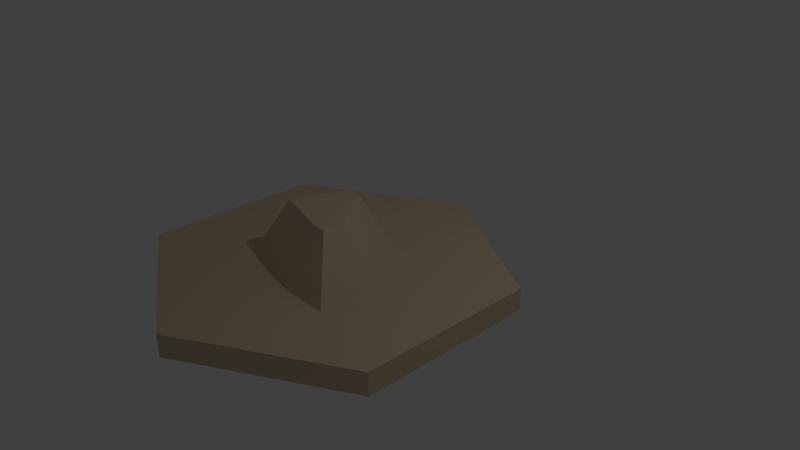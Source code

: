 # Source: mountain1.blend  (saved by Blender 2.78.0; exported with 4.5.12 LTS)
import bpy
from mathutils import Matrix  # noqa: F401  (used for matrix-valued properties, if any)

bpy.ops.wm.read_factory_settings(use_empty=True)
scene = bpy.context.scene
scene.name = 'Scene'

# ---- collections
col_collection_1 = bpy.data.collections.new('Collection 1'); scene.collection.children.link(col_collection_1)

# ---- materials (node trees are filled in below, after node groups)
mat_wood_001 = bpy.data.materials.new('Wood.001')
mat_wood_001.alpha_threshold = 0.0
mat_wood_001.use_transparent_shadow = False
mat_wood_001.diffuse_color = (0.6667, 0.5451, 0.3569, 1.0)
mat_wood_001.specular_color = (0.33, 0.33, 0.33)
mat_wood_001.roughness = 0.5
mat_wood_001.specular_intensity = 1.0
mat_wood_002 = bpy.data.materials.new('Wood.002')
mat_wood_002.alpha_threshold = 0.0
mat_wood_002.use_transparent_shadow = False
mat_wood_002.diffuse_color = (0.6667, 0.5451, 0.3569, 1.0)
mat_wood_002.specular_color = (0.33, 0.33, 0.33)
mat_wood_002.roughness = 0.5
mat_wood_002.specular_intensity = 1.0
mat_leafs = bpy.data.materials.new('Leafs')
mat_leafs.alpha_threshold = 0.0
mat_leafs.use_transparent_shadow = False
mat_leafs.diffuse_color = (0.2706, 0.4078, 0.4, 1.0)
mat_leafs.specular_color = (0.33, 0.33, 0.33)
mat_leafs.roughness = 0.5
mat_leafs.specular_intensity = 1.0

# ---- material node trees

# ---- world
world_world = bpy.data.worlds.new('World'); scene.world = world_world
world_world.color = (0.05088, 0.05088, 0.05088)
world_world.use_sun_shadow = False
world_world.sun_shadow_jitter_overblur = 0.0
world_world.cycles.sampling_method = 'MANUAL'

# ---- cameras
cam_camera = bpy.data.cameras.new('Camera')
cam_camera.clip_end = 100.0
cam_camera.lens = 35.0
cam_camera.sensor_width = 32.0
cam_camera.sensor_height = 18.0
cam_camera.ortho_scale = 7.314
cam_camera.dof.focus_distance = 0.0
cam_camera.dof.aperture_fstop = 128.0

# ---- lights
light_lamp = bpy.data.lights.new('Lamp', 'POINT')
light_lamp.transmission_factor = 0.0
light_lamp.cutoff_distance = 30.0
light_lamp.energy = 100.0
light_lamp.shadow_buffer_clip_start = 1.001
light_lamp.shadow_soft_size = 0.1
light_lamp.shadow_maximum_resolution = 0.006
light_lamp.use_absolute_resolution = True

# ---- meshes
me_mesh1_group1_model_001 = bpy.data.meshes.new('Mesh1 Group1 Model.001')
me_mesh1_group1_model_001.from_pydata([(-0.2386, 0.245, 0.07903), (-0.5033, -0.245, -0.04225), (-0.5033, -0.245, 0.2781), (-0.2386, 0.245, 0.01883), (0.156, 0.245, 0.193), (-0.09411, 0.245, -0.2775), (-0.01313, 0.245, -0.2775), (0.232, 0.245, 0.04658), (0.232, 0.245, 0.193), (0.1186, -0.245, 0.4577), (0.4967, -0.245, 0.4577), (0.4967, -0.245, -0.04225), (0.1186, -0.245, -0.5423), (-0.2596, -0.245, -0.5423)], [], [(0, 1, 2), (1, 0, 3), (4, 3, 0), (3, 4, 5), (5, 4, 6), (6, 4, 7), (7, 4, 8), (9, 8, 4), (8, 9, 10), (9, 11, 10), (9, 12, 11), (9, 13, 12), (2, 13, 9), (13, 2, 1), (1, 5, 13), (5, 1, 3), (5, 12, 13), (12, 5, 6), (6, 11, 12), (11, 6, 7), (8, 11, 7), (11, 8, 10), (4, 2, 9), (2, 4, 0)])
me_mesh1_group1_model_001.polygons.foreach_set('use_smooth', [True] * 24)
me_mesh1_group1_model_001.polygons.foreach_set('material_index', [1, 1, 0, 0, 0, 0, 0, 1, 1, 1, 1, 1, 1, 1, 1, 1, 1, 1, 1, 1, 1, 1, 1, 1])
_k = set([(0, 2), (0, 3), (0, 4), (1, 2), (1, 3), (1, 13), (2, 9), (3, 5), (4, 8), (5, 6), (5, 13), (6, 7), (6, 12), (7, 8), (7, 11), (8, 10), (9, 10), (10, 11), (11, 12), (12, 13)])
me_mesh1_group1_model_001.attributes.new('sharp_edge', 'BOOLEAN', 'EDGE').data.foreach_set('value', [ (min(e.vertices), max(e.vertices)) in _k for e in me_mesh1_group1_model_001.edges])
_uv = me_mesh1_group1_model_001.uv_layers.new(name='UVMap')
_uv.uv.foreach_set('vector', [-14.91, 21.93, -19.68, -5.554e-16, -7.073, -1.996e-16, -19.68, -5.554e-16, -14.91, 21.93, -17.28, 21.93, 25.96, 10.42, 10.42, 17.28, 10.42, 14.91, 10.42, 17.28, 25.96, 10.42, 16.11, 28.95, 16.11, 28.95, 25.96, 10.42, 19.3, 28.95, 19.3, 28.95, 25.96, 10.42, 28.95, 16.19, 28.95, 16.19, 25.96, 10.42, 28.95, 10.42, 24.48, 0.0, 28.95, 21.93, 25.96, 21.93, 28.95, 21.93, 24.48, 0.0, 39.37, 0.0, -24.48, 0.0, -39.37, 19.68, -39.37, 0.0, -24.48, 0.0, -24.48, 39.37, -39.37, 19.68, -24.48, 0.0, -9.596, 39.37, -24.48, 39.37, 0.0, 7.073, -9.596, 39.37, -24.48, 0.0, -9.596, 39.37, 0.0, 7.073, 0.0, 19.68, -17.69, -4.1, -33.08, 17.83, -39.59, -4.1, -33.08, 17.83, -17.69, -4.1, -20.1, 17.83, -16.11, 3.213, -24.48, -18.71, -9.596, -18.71, -24.48, -18.71, -16.11, 3.213, -19.3, 3.213, 11.45, 1.357, -8.047, -20.57, 16.63, -20.57, -8.047, -20.57, 11.45, 1.357, -4.55, 1.357, 10.42, 3.213, 19.68, -18.71, 16.19, 3.213, 19.68, -18.71, 10.42, 3.213, 0.0, -18.71, 22.05, 25.16, -1.963, 3.23, 23.52, 3.23, -1.963, 3.23, 22.05, 25.16, 5.874, 25.16])
me_mesh1_group1_model_001.materials.append(mat_wood_001)
me_mesh1_group1_model_001.materials.append(mat_wood_002)
me_mesh1_group1_model_001.use_remesh_preserve_volume = False
me_mesh1_group1_model_001.use_remesh_preserve_attributes = False
me_mesh1_group1_model_001.use_mirror_vertex_groups = False
me_mesh1_group1_model_001.update()
me_mesh1_group1_model_001.normals_split_custom_set([tuple(v) for v in zip(*[iter([-0.8798, 0.4753, 0.0, -0.8798, 0.4753, 0.0, -0.8798, 0.4753, 0.0, -0.8798, 0.4753, 0.0, -0.8798, 0.4753, 0.0, -0.8798, 0.4753, 0.0, 0.0, 1.0, 9.806e-09, 0.0, 1.0, 0.0, 0.0, 1.0, 0.0, 0.0, 1.0, 0.0, 0.0, 1.0, 9.806e-09, 0.0, 1.0, 1.045e-07, 0.0, 1.0, 1.045e-07, 0.0, 1.0, 9.806e-09, 0.0, 1.0, 1.689e-07, 0.0, 1.0, 1.689e-07, 0.0, 1.0, 9.806e-09, 0.0, 1.0, 0.0, 0.0, 1.0, 0.0, 0.0, 1.0, 9.806e-09, 0.0, 1.0, 0.0, -0.123, 0.479, 0.8692, 0.0, 0.4753, 0.8798, -0.123, 0.479, 0.8692, 0.0, 0.4753, 0.8798, -0.123, 0.479, 0.8692, 0.0, 0.4753, 0.8798, 0.0, -1.0, 0.0, 0.0, -1.0, 0.0, 0.0, -1.0, 0.0, 0.0, -1.0, 0.0, 0.0, -1.0, 0.0, 0.0, -1.0, 0.0, 0.0, -1.0, 0.0, 0.0, -1.0, 0.0, 0.0, -1.0, 0.0, 0.0, -1.0, 0.0, 0.0, -1.0, 0.0, 0.0, -1.0, 0.0, 0.0, -1.0, 0.0, 0.0, -1.0, 0.0, 0.0, -1.0, 0.0, -0.7909, 0.4753, -0.3855, -0.7909, 0.4753, -0.3855, -0.7909, 0.4753, -0.3855, -0.7909, 0.4753, -0.3855, -0.7909, 0.4753, -0.3855, -0.7909, 0.4753, -0.3855, 0.0, 0.4753, -0.8798, 0.0, 0.4753, -0.8798, 0.0, 0.4753, -0.8798, 0.0, 0.4753, -0.8798, 0.0, 0.4753, -0.8798, 0.0, 0.4753, -0.8798, 0.7017, 0.4753, -0.5307, 0.7017, 0.4753, -0.5307, 0.7017, 0.4753, -0.5307, 0.7017, 0.4753, -0.5307, 0.7017, 0.4753, -0.5307, 0.7017, 0.4753, -0.5307, 0.8798, 0.4753, 0.0, 0.8798, 0.4753, 0.0, 0.8798, 0.4753, 0.0, 0.8798, 0.4753, 0.0, 0.8798, 0.4753, 0.0, 0.8798, 0.4753, 0.0, -0.123, 0.479, 0.8692, -0.2442, 0.4753, 0.8453, -0.123, 0.479, 0.8692, -0.2442, 0.4753, 0.8453, -0.123, 0.479, 0.8692, -0.2442, 0.4753, 0.8453])] * 3)])
me_mesh1_plate_grass_dirt_model = bpy.data.meshes.new('Mesh1 Plate_Grass_Dirt Model')
me_mesh1_plate_grass_dirt_model.from_pydata([(-0.3961, -0.15, 0.6874), (0.3965, -0.15, 0.687), (0.3965, 0.15, 0.687), (-0.3961, 0.15, 0.6874), (0.3959, -0.15, -0.6856), (-0.3965, -0.15, -0.688), (0.3959, 0.15, -0.6856), (-0.3965, 0.15, -0.688), (-0.7934, -0.15, -0.0003875), (-0.7934, 0.15, -0.0003875), (0.7937, 0.15, -0.0003613), (0.7937, -0.15, -0.0003613)], [], [(0, 1, 2, 3), (11, 4, 6, 10), (4, 5, 7, 6), (8, 0, 3, 9), (11, 1, 0, 8, 5, 4), (5, 8, 9, 7), (1, 11, 10, 2), (10, 6, 7, 9, 3, 2)])
me_mesh1_plate_grass_dirt_model.polygons.foreach_set('use_smooth', [True] * 8)
me_mesh1_plate_grass_dirt_model.polygons.foreach_set('material_index', [0, 0, 0, 0, 0, 0, 0, 1])
_k = set([(0, 1), (0, 3), (0, 8), (1, 2), (1, 11), (2, 3), (2, 10), (3, 9), (4, 5), (4, 6), (4, 11), (5, 7), (5, 8), (6, 7), (6, 10), (7, 9)])
me_mesh1_plate_grass_dirt_model.attributes.new('sharp_edge', 'BOOLEAN', 'EDGE').data.foreach_set('value', [ (min(e.vertices), max(e.vertices)) in _k for e in me_mesh1_plate_grass_dirt_model.edges])
_uv = me_mesh1_plate_grass_dirt_model.uv_layers.new(name='UVMap')
_uv.uv.foreach_set('vector', [0.0, 0.0, 1.364, 0.0, 1.364, 0.1364, 0.0, 0.1364, 0.6818, 0.0, 1.364, 0.0, 1.364, 0.1364, 0.6818, 0.1364, -1.364, 0.0, 0.0, 0.0, 0.0, 0.1364, -1.364, 0.1364, -0.6818, 0.0, 0.0, 0.0, 0.0, 0.1364, -0.6818, 0.1364, -1.364, 0.6818, -1.364, 0.0, 0.0, 0.0, 0.0, 0.6818, 0.0, 1.364, -1.364, 1.364, -1.364, 0.0, -0.6818, 0.0, -0.6818, 0.1364, -1.364, 0.1364, 0.0, 0.0, 0.6818, 0.0, 0.6818, 0.1364, 0.0, 0.1364, 1.364, 0.6818, 1.364, 1.364, 0.0, 1.364, 0.0, 0.6818, 0.0, 0.0, 1.364, 0.0])
me_mesh1_plate_grass_dirt_model.materials.append(mat_wood_001)
me_mesh1_plate_grass_dirt_model.materials.append(mat_leafs)
me_mesh1_plate_grass_dirt_model.use_remesh_preserve_volume = False
me_mesh1_plate_grass_dirt_model.use_remesh_preserve_attributes = False
me_mesh1_plate_grass_dirt_model.use_mirror_vertex_groups = False
me_mesh1_plate_grass_dirt_model.update()
me_mesh1_plate_grass_dirt_model.normals_split_custom_set([tuple(v) for v in zip(*[iter([0.0004528, 0.0, 1.0, 0.0004528, 0.0, 1.0, 0.0004528, 0.0, 1.0, 0.0004528, 0.0, 1.0, 1.0, 0.0, -0.001011, 0.8648, 0.0, -0.5021, 0.8648, 0.0, -0.5021, 1.0, 0.0, -0.001011, 0.003124, 0.0, -1.0, 0.003124, 0.0, -1.0, 0.003124, 0.0, -1.0, 0.003124, 0.0, -1.0, -1.0, 0.0, 0.0001995, -0.8659, 0.0, 0.5002, -0.8659, 0.0, 0.5002, -1.0, 0.0, 0.0001993, 8.896e-11, -1.0, -1.914e-07, 8.896e-11, -1.0, -1.914e-07, 8.896e-11, -1.0, -1.914e-07, 8.896e-11, -1.0, -1.914e-07, 8.896e-11, -1.0, -1.914e-07, 8.896e-11, -1.0, -1.914e-07, -0.8661, 0.0, -0.4999, -1.0, 0.0, 0.0001995, -1.0, 0.0, 0.0001993, -0.8661, 0.0, -0.4999, 0.8658, 0.0, 0.5004, 1.0, 0.0, -0.001011, 1.0, 0.0, -0.001011, 0.8658, 0.0, 0.5004, -6.345e-09, 1.0, 1.869e-07, -6.345e-09, 1.0, 1.869e-07, -6.345e-09, 1.0, 1.869e-07, -6.345e-09, 1.0, 1.869e-07, -6.345e-09, 1.0, 1.869e-07, -6.345e-09, 1.0, 1.869e-07])] * 3)])

# ---- objects
ob_mesh1_group1_model_001 = bpy.data.objects.new('Mesh1 Group1 Model.001', me_mesh1_group1_model_001)
ob_mesh1_plate_grass_dirt_model = bpy.data.objects.new('Mesh1 Plate_Grass_Dirt Model', me_mesh1_plate_grass_dirt_model)
ob_lamp = bpy.data.objects.new('Lamp', light_lamp)
ob_camera = bpy.data.objects.new('Camera', cam_camera)

# ---- transforms, parenting, visibility, modifiers, constraints
ob_mesh1_group1_model_001.location = (0.0, -0.6941, 0.3879)
ob_mesh1_group1_model_001.rotation_euler = (1.571, -0.0, 0.0)
ob_mesh1_group1_model_001.scale = (2.0, 2.0, 2.0)
ob_mesh1_group1_model_001.lineart.crease_threshold = 0.0
ob_mesh1_plate_grass_dirt_model.location = (0.0, -0.6469, 0.0)
ob_mesh1_plate_grass_dirt_model.rotation_euler = (1.571, 3.142, -1.571)
ob_mesh1_plate_grass_dirt_model.scale = (3.0, 1.0, 3.0)
ob_mesh1_plate_grass_dirt_model.lineart.crease_threshold = 0.0
ob_lamp.location = (4.076, 1.005, 5.904)
ob_lamp.rotation_euler = (0.6503, 0.05522, 1.866)
ob_lamp.lock_rotations_4d = False
ob_lamp.empty_display_type = 'ARROWS'
ob_lamp.color = (0.0, 0.0, 0.0, 0.0)
ob_lamp.lineart.crease_threshold = 0.0
ob_camera.location = (7.481, -6.508, 5.344)
ob_camera.rotation_euler = (1.109, 0.0, 0.8149)
ob_camera.lock_rotations_4d = False
ob_camera.empty_display_type = 'ARROWS'
ob_camera.color = (0.0, 0.0, 0.0, 0.0)
ob_camera.display_type = 'WIRE'
ob_camera.lineart.crease_threshold = 0.0

# ---- collection membership
col_collection_1.objects.link(ob_mesh1_group1_model_001)
col_collection_1.objects.link(ob_mesh1_plate_grass_dirt_model)
col_collection_1.objects.link(ob_lamp)
col_collection_1.objects.link(ob_camera)

# ---- scene / render settings (as saved in the file)
scene.camera = ob_camera
scene.frame_start = 1; scene.frame_end = 250; scene.frame_set(0)
scene.render.engine = 'BLENDER_EEVEE_NEXT'
scene.render.image_settings.color_depth = '16'
scene.render.resolution_percentage = 50
scene.render.dither_intensity = 0.0
scene.cycles.use_denoising = False
scene.cycles.samples = 128
scene.cycles.sampling_pattern = 'TABULATED_SOBOL'
scene.cycles.light_sampling_threshold = 0.0
scene.cycles.use_adaptive_sampling = False
scene.cycles.use_light_tree = False
scene.cycles.blur_glossy = 0.0
scene.cycles.sample_clamp_indirect = 0.0
scene.view_settings.view_transform = 'Standard'
bpy.context.view_layer.update()
